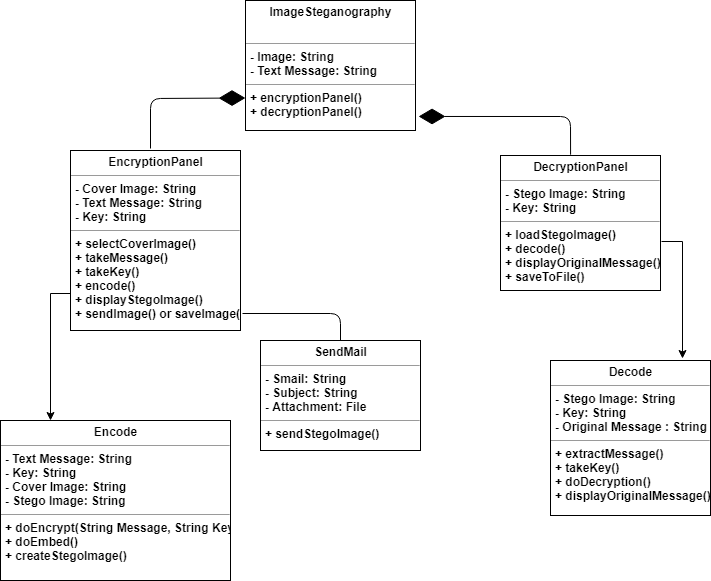

The diagram above was exported from draw.io. Its source (the exported page's mxGraphModel, read from the mxfile embedded in the PNG):
<mxGraphModel dx="868" dy="435" grid="1" gridSize="10" guides="1" tooltips="1" connect="1" arrows="1" fold="1" page="1" pageScale="1" pageWidth="850" pageHeight="1100" math="0" shadow="0">
  <root>
    <mxCell id="0" />
    <mxCell id="1" parent="0" />
    <mxCell id="qPuXmoEV_UDc_YC6A8aB-5" value="&lt;p style=&quot;margin: 0px ; margin-top: 4px ; text-align: center&quot;&gt;&lt;span&gt;ImageSteganography&lt;/span&gt;&lt;/p&gt;&lt;p style=&quot;margin: 0px ; margin-top: 4px ; text-align: center&quot;&gt;&lt;span&gt;&lt;br&gt;&lt;/span&gt;&lt;/p&gt;&lt;hr size=&quot;1&quot;&gt;&lt;p style=&quot;margin: 0px ; margin-left: 4px&quot;&gt;- Image: String&lt;/p&gt;&lt;p style=&quot;margin: 0px ; margin-left: 4px&quot;&gt;- Text Message: String&lt;/p&gt;&lt;hr size=&quot;1&quot;&gt;&lt;p style=&quot;margin: 0px ; margin-left: 4px&quot;&gt;+ encryptionPanel&lt;span&gt;()&lt;/span&gt;&lt;/p&gt;&lt;p style=&quot;margin: 0px ; margin-left: 4px&quot;&gt;&lt;span&gt;+ decryptionPanel()&amp;nbsp;&lt;/span&gt;&lt;/p&gt;" style="verticalAlign=top;align=left;overflow=fill;fontSize=12;fontFamily=Helvetica;html=1;fontStyle=1" parent="1" vertex="1">
      <mxGeometry x="285" y="80" width="170" height="130" as="geometry" />
    </mxCell>
    <mxCell id="qPuXmoEV_UDc_YC6A8aB-34" style="edgeStyle=orthogonalEdgeStyle;rounded=0;orthogonalLoop=1;jettySize=auto;html=1;exitX=0.006;exitY=0.795;exitDx=0;exitDy=0;fontSize=13;exitPerimeter=0;" parent="1" source="qPuXmoEV_UDc_YC6A8aB-7" edge="1">
      <mxGeometry relative="1" as="geometry">
        <mxPoint x="90" y="500" as="targetPoint" />
      </mxGeometry>
    </mxCell>
    <mxCell id="qPuXmoEV_UDc_YC6A8aB-7" value="&lt;p style=&quot;margin: 0px ; margin-top: 4px ; text-align: center&quot;&gt;&lt;span&gt;EncryptionPanel&lt;/span&gt;&lt;/p&gt;&lt;hr size=&quot;1&quot;&gt;&lt;p style=&quot;margin: 0px ; margin-left: 4px&quot;&gt;- Cover Image: String&lt;/p&gt;&lt;p style=&quot;margin: 0px ; margin-left: 4px&quot;&gt;- Text Message: String&lt;/p&gt;&lt;p style=&quot;margin: 0px ; margin-left: 4px&quot;&gt;- Key: String&lt;/p&gt;&lt;hr size=&quot;1&quot;&gt;&lt;p style=&quot;margin: 0px ; margin-left: 4px&quot;&gt;+ selectCoverImage()&lt;/p&gt;&lt;p style=&quot;margin: 0px ; margin-left: 4px&quot;&gt;+ takeMessage()&lt;/p&gt;&lt;p style=&quot;margin: 0px ; margin-left: 4px&quot;&gt;+ takeKey()&lt;/p&gt;&lt;p style=&quot;margin: 0px ; margin-left: 4px&quot;&gt;+ encode()&lt;/p&gt;&lt;p style=&quot;margin: 0px ; margin-left: 4px&quot;&gt;+ displayStegoImage()&lt;/p&gt;&lt;p style=&quot;margin: 0px ; margin-left: 4px&quot;&gt;+ sendImage() or saveImage()&lt;/p&gt;" style="verticalAlign=top;align=left;overflow=fill;fontSize=12;fontFamily=Helvetica;html=1;fontStyle=1" parent="1" vertex="1">
      <mxGeometry x="110" y="230" width="170" height="180" as="geometry" />
    </mxCell>
    <mxCell id="qPuXmoEV_UDc_YC6A8aB-43" value="" style="edgeStyle=orthogonalEdgeStyle;rounded=0;orthogonalLoop=1;jettySize=auto;html=1;fontSize=13;exitX=1.006;exitY=0.637;exitDx=0;exitDy=0;exitPerimeter=0;entryX=0.825;entryY=-0.013;entryDx=0;entryDy=0;entryPerimeter=0;" parent="1" source="qPuXmoEV_UDc_YC6A8aB-8" target="qPuXmoEV_UDc_YC6A8aB-42" edge="1">
      <mxGeometry relative="1" as="geometry" />
    </mxCell>
    <mxCell id="qPuXmoEV_UDc_YC6A8aB-8" value="&lt;p style=&quot;margin: 0px ; margin-top: 4px ; text-align: center&quot;&gt;&lt;span&gt;DecryptionPanel&lt;/span&gt;&lt;/p&gt;&lt;hr size=&quot;1&quot;&gt;&lt;p style=&quot;margin: 0px ; margin-left: 4px&quot;&gt;- Stego Image: String&lt;/p&gt;&lt;p style=&quot;margin: 0px ; margin-left: 4px&quot;&gt;- Key: String&lt;br&gt;&lt;/p&gt;&lt;hr size=&quot;1&quot;&gt;&lt;p style=&quot;margin: 0px ; margin-left: 4px&quot;&gt;+ loadStegoImage()&lt;/p&gt;&lt;p style=&quot;margin: 0px ; margin-left: 4px&quot;&gt;+ decode()&lt;/p&gt;&lt;p style=&quot;margin: 0px ; margin-left: 4px&quot;&gt;+ displayOriginalMessage()&lt;/p&gt;&lt;p style=&quot;margin: 0px ; margin-left: 4px&quot;&gt;+ saveToFile()&lt;/p&gt;" style="verticalAlign=top;align=left;overflow=fill;fontSize=12;fontFamily=Helvetica;html=1;fontStyle=1" parent="1" vertex="1">
      <mxGeometry x="540" y="235" width="160" height="135" as="geometry" />
    </mxCell>
    <mxCell id="qPuXmoEV_UDc_YC6A8aB-42" value="&lt;p style=&quot;margin: 0px ; margin-top: 4px ; text-align: center&quot;&gt;&lt;span&gt;Decode&lt;/span&gt;&lt;/p&gt;&lt;hr size=&quot;1&quot;&gt;&lt;p style=&quot;margin: 0px ; margin-left: 4px&quot;&gt;- Stego Image: String&lt;/p&gt;&lt;p style=&quot;margin: 0px ; margin-left: 4px&quot;&gt;- Key: String&lt;/p&gt;&lt;p style=&quot;margin: 0px ; margin-left: 4px&quot;&gt;- Original Message : String&lt;/p&gt;&lt;hr size=&quot;1&quot;&gt;&lt;p style=&quot;margin: 0px ; margin-left: 4px&quot;&gt;&lt;span&gt;+ extractMessage()&lt;/span&gt;&lt;br&gt;&lt;/p&gt;&lt;p style=&quot;margin: 0px ; margin-left: 4px&quot;&gt;+ takeKey()&lt;/p&gt;&lt;p style=&quot;margin: 0px ; margin-left: 4px&quot;&gt;+ doDecryption()&lt;/p&gt;&lt;p style=&quot;margin: 0px ; margin-left: 4px&quot;&gt;+ displayOriginalMessage()&lt;/p&gt;" style="verticalAlign=top;align=left;overflow=fill;fontSize=12;fontFamily=Helvetica;html=1;fontStyle=1" parent="1" vertex="1">
      <mxGeometry x="590" y="440" width="160" height="155" as="geometry" />
    </mxCell>
    <mxCell id="qPuXmoEV_UDc_YC6A8aB-31" value="" style="endArrow=diamondThin;endFill=1;endSize=24;html=1;fontSize=13;entryX=0;entryY=0.75;entryDx=0;entryDy=0;" parent="1" target="qPuXmoEV_UDc_YC6A8aB-5" edge="1">
      <mxGeometry width="160" relative="1" as="geometry">
        <mxPoint x="190" y="228" as="sourcePoint" />
        <mxPoint x="285" y="140" as="targetPoint" />
        <Array as="points">
          <mxPoint x="190" y="178" />
        </Array>
      </mxGeometry>
    </mxCell>
    <mxCell id="qPuXmoEV_UDc_YC6A8aB-32" value="" style="endArrow=diamondThin;endFill=1;endSize=24;html=1;fontSize=13;exitX=0.438;exitY=-0.006;exitDx=0;exitDy=0;entryX=1.018;entryY=0.892;entryDx=0;entryDy=0;entryPerimeter=0;exitPerimeter=0;" parent="1" source="qPuXmoEV_UDc_YC6A8aB-8" target="qPuXmoEV_UDc_YC6A8aB-5" edge="1">
      <mxGeometry width="160" relative="1" as="geometry">
        <mxPoint x="500" y="230" as="sourcePoint" />
        <mxPoint x="595" y="178" as="targetPoint" />
        <Array as="points">
          <mxPoint x="610" y="196" />
        </Array>
      </mxGeometry>
    </mxCell>
    <mxCell id="qPuXmoEV_UDc_YC6A8aB-35" value="&lt;p style=&quot;margin: 0px ; margin-top: 4px ; text-align: center&quot;&gt;&lt;span&gt;Encode&lt;/span&gt;&lt;/p&gt;&lt;hr size=&quot;1&quot;&gt;&lt;p style=&quot;margin: 0px ; margin-left: 4px&quot;&gt;&lt;span&gt;- Text Message: String&lt;/span&gt;&lt;br&gt;&lt;/p&gt;&lt;p style=&quot;margin: 0px ; margin-left: 4px&quot;&gt;- Key: String&lt;/p&gt;&lt;p style=&quot;margin: 0px ; margin-left: 4px&quot;&gt;- Cover Image: String&lt;/p&gt;&lt;p style=&quot;margin: 0px ; margin-left: 4px&quot;&gt;- Stego Image: String&lt;/p&gt;&lt;hr size=&quot;1&quot;&gt;&lt;p style=&quot;margin: 0px ; margin-left: 4px&quot;&gt;+ doEncrypt(String Message, String Key)&lt;/p&gt;&lt;p style=&quot;margin: 0px ; margin-left: 4px&quot;&gt;+ doEmbed()&lt;/p&gt;&lt;p style=&quot;margin: 0px ; margin-left: 4px&quot;&gt;+ createStegoImage()&lt;/p&gt;" style="verticalAlign=top;align=left;overflow=fill;fontSize=12;fontFamily=Helvetica;html=1;fontStyle=1" parent="1" vertex="1">
      <mxGeometry x="40" y="500" width="230" height="160" as="geometry" />
    </mxCell>
    <mxCell id="qPuXmoEV_UDc_YC6A8aB-38" value="&lt;p style=&quot;margin: 0px ; margin-top: 4px ; text-align: center&quot;&gt;&lt;span&gt;SendMail&lt;/span&gt;&lt;/p&gt;&lt;hr size=&quot;1&quot;&gt;&lt;p style=&quot;margin: 0px ; margin-left: 4px&quot;&gt;- Smail: String&lt;/p&gt;&lt;p style=&quot;margin: 0px ; margin-left: 4px&quot;&gt;- Subject: String&lt;/p&gt;&lt;p style=&quot;margin: 0px ; margin-left: 4px&quot;&gt;- Attachment: File&lt;/p&gt;&lt;hr size=&quot;1&quot;&gt;&lt;p style=&quot;margin: 0px ; margin-left: 4px&quot;&gt;+ sendStegoImage()&lt;/p&gt;" style="verticalAlign=top;align=left;overflow=fill;fontSize=12;fontFamily=Helvetica;html=1;fontStyle=1" parent="1" vertex="1">
      <mxGeometry x="300" y="420" width="160" height="110" as="geometry" />
    </mxCell>
    <mxCell id="qPuXmoEV_UDc_YC6A8aB-39" value="" style="endArrow=none;html=1;edgeStyle=orthogonalEdgeStyle;fontSize=13;exitX=1.013;exitY=0.906;exitDx=0;exitDy=0;exitPerimeter=0;entryX=0.5;entryY=0;entryDx=0;entryDy=0;" parent="1" source="qPuXmoEV_UDc_YC6A8aB-7" target="qPuXmoEV_UDc_YC6A8aB-38" edge="1">
      <mxGeometry relative="1" as="geometry">
        <mxPoint x="290" y="350" as="sourcePoint" />
        <mxPoint x="450" y="350" as="targetPoint" />
      </mxGeometry>
    </mxCell>
  </root>
</mxGraphModel>